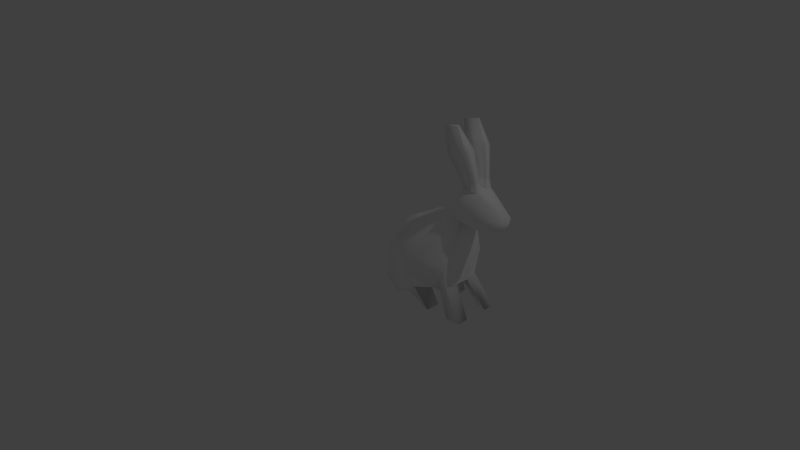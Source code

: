 # Source: doll_rabbit.blend  (saved by Blender 2.76.0; exported with 4.5.12 LTS)
import bpy
from mathutils import Matrix  # noqa: F401  (used for matrix-valued properties, if any)

bpy.ops.wm.read_factory_settings(use_empty=True)
scene = bpy.context.scene
scene.name = 'Scene'

# ---- collections
col_collection_1 = bpy.data.collections.new('Collection 1'); scene.collection.children.link(col_collection_1)

# ---- materials (node trees are filled in below, after node groups)
mat_doll_rabbit = bpy.data.materials.new('doll_rabbit_')
mat_doll_rabbit.alpha_threshold = 0.0
mat_doll_rabbit.use_transparent_shadow = False
mat_doll_rabbit.diffuse_color = (1.0, 1.0, 1.0, 1.0)
mat_doll_rabbit.roughness = 0.5

# ---- material node trees

# ---- world
world_world = bpy.data.worlds.new('World'); scene.world = world_world
world_world.color = (0.05088, 0.05088, 0.05088)
world_world.use_sun_shadow = False
world_world.sun_shadow_jitter_overblur = 0.0
world_world.cycles.sampling_method = 'MANUAL'
world_world.cycles.sample_map_resolution = 256

# ---- cameras
cam_camera = bpy.data.cameras.new('Camera')
cam_camera.clip_end = 100.0
cam_camera.lens = 35.0
cam_camera.sensor_width = 32.0
cam_camera.sensor_height = 18.0
cam_camera.ortho_scale = 7.314
cam_camera.dof.focus_distance = 0.0
cam_camera.dof.aperture_fstop = 128.0

# ---- lights
light_lamp = bpy.data.lights.new('Lamp', 'POINT')
light_lamp.transmission_factor = 0.0
light_lamp.cutoff_distance = 30.0
light_lamp.energy = 100.0
light_lamp.shadow_buffer_clip_start = 1.001
light_lamp.shadow_soft_size = 0.1
light_lamp.shadow_maximum_resolution = 0.006
light_lamp.use_absolute_resolution = True
light_lamp.cycles.use_multiple_importance_sampling = False

# ---- meshes
me_untitled = bpy.data.meshes.new('Untitled')
me_untitled.from_pydata([(7.64, 12.35, -0.8144), (6.417, 11.74, -0.5789), (4.412, 11.49, -0.6808), (4.808, 13.17, -1.877), (-5.14, 8.707, -3.403), (-2.388, 4.773, -4.59), (-6.918, 2.472, -3.615), (-7.207, 6.488, -2.715), (-2.135, 2.724, -3.678), (-6.037, 0.2545, -2.89), (7.64, 12.35, 1.084), (4.808, 13.17, 2.147), (4.412, 11.49, 0.9506), (6.417, 11.74, 0.8487), (-5.14, 8.707, 3.672), (-7.207, 6.488, 2.985), (-6.918, 2.472, 3.885), (-2.388, 4.773, 4.86), (-6.037, 0.2545, 3.16), (-2.135, 2.724, 3.947), (2.494, 12.02, -1.213), (3.002, 13.51, -2.09), (2.879, 15.05, -1.964), (1.132, 13.16, -1.507), (0.7407, 14.08, -0.5245), (2.657, 15.82, -0.7921), (2.657, 15.82, 1.062), (0.7407, 14.08, 0.7943), (1.132, 13.16, 1.776), (2.879, 15.05, 2.234), (3.002, 13.51, 2.36), (2.494, 12.02, 1.483), (4.697, 15.11, -1.746), (4.722, 15.99, -1.039), (7.892, 13.51, -0.7555), (4.697, 15.11, 2.016), (4.722, 15.99, 1.308), (7.892, 13.51, 1.025), (-1.283, 7.12, -3.732), (-0.08196, 3.578, -3.498), (-3.202, 9.765, -3.075), (-0.08196, 3.578, 3.768), (-1.283, 7.12, 4.002), (-3.252, 10.31, 2.994), (1.537, 12.38, -1.684), (1.537, 12.38, 1.954), (1.828, 6.624, -2.903), (1.678, 3.774, -2.203), (0.5882, 3.128, -2.248), (1.828, 6.624, 3.172), (0.5882, 3.128, 2.518), (1.678, 3.774, 2.472), (0.7909, 2.773, -1.2), (1.877, 3.48, -0.706), (1.877, 3.48, 0.9758), (0.7909, 2.773, 1.47), (7.957, 12.36, 0.4722), (6.5, 11.71, 0.4711), (6.5, 11.71, -0.2013), (7.957, 12.36, -0.2024), (8.213, 13.62, -0.1985), (8.213, 13.62, 0.4683), (4.834, 16.15, 0.4712), (4.834, 16.15, -0.2014), (2.713, 11.75, -0.196), (4.412, 11.49, -0.2066), (4.412, 11.49, 0.4764), (2.713, 11.75, 0.4658), (0.7204, 14.26, 0.4534), (2.702, 15.88, 0.4749), (2.702, 15.88, -0.2051), (0.7204, 14.26, -0.1836), (-5.783, 10.0, -0.2877), (-7.728, 6.715, -0.2935), (-7.728, 6.715, 0.5633), (-5.783, 10.0, 0.5575), (-2.085, 2.445, 1.469), (-2.085, 2.445, -1.199), (-6.039, 0.009432, -0.4698), (-6.039, 0.009432, 0.7396), (-3.797, 11.04, 0.4986), (-3.797, 11.04, -0.2288), (2.331, -1.187e-07, 2.145), (2.381, -1.187e-07, 3.193), (4.165, -1.187e-07, 1.651), (4.165, -1.187e-07, 3.147), (2.331, -1.187e-07, -1.875), (4.165, -1.187e-07, -1.381), (2.381, -1.187e-07, -2.923), (4.165, -1.187e-07, -2.878), (0.3937, 12.0, -2.021), (0.08287, 12.49, -1.514), (0.08287, 12.49, 1.783), (0.3937, 12.0, 2.29), (1.258, 10.62, -2.363), (2.466, 9.178, -1.792), (0.7649, 9.514, -2.983), (0.9044, 11.18, -2.23), (0.9044, 11.18, 2.5), (1.258, 10.62, 2.632), (0.7649, 9.514, 3.252), (2.466, 9.178, 2.062), (-0.1216, 12.82, -0.5173), (-0.1216, 12.82, 0.7871), (2.661, 8.868, -0.6173), (2.661, 8.868, 0.8871), (-1.621, 11.23, -2.456), (-1.621, 11.23, 2.726), (-8.092, 3.159, -0.524), (-8.092, 3.159, 0.7938), (-7.418, 1.021, 0.797), (-7.418, 1.021, -0.5272), (-7.751, 1.794, -1.272), (-7.751, 1.794, 1.542), (-8.12, 0.6784, -0.4468), (-8.465, 1.477, -1.199), (-8.12, 0.6784, 0.7166), (-8.465, 1.477, 1.469), (-8.816, 2.877, 0.6979), (-8.816, 2.877, -0.4281), (-9.001, 1.167, 0.8923), (-8.848, 0.8059, 0.5649), (-9.207, 2.027, 0.5646), (-9.207, 2.027, -0.2948), (-9.001, 1.167, -0.6225), (-8.848, 0.8059, -0.2951), (-0.5884, -1.187e-07, -3.14), (-5.289, -1.187e-07, -2.191), (-0.5384, -1.187e-07, -1.361), (-5.291, -1.187e-07, -0.5347), (-5.251, -1.187e-07, 1.801), (-0.5476, -1.187e-07, 3.338), (-5.253, -1.187e-07, 0.6594), (-0.4973, -1.187e-07, 1.559), (4.506, 17.27, 0.5725), (4.413, 17.09, 1.41), (2.42, 16.75, 0.5759), (2.382, 16.69, 1.163), (4.506, 17.27, -0.3027), (2.42, 16.75, -0.3061), (4.413, 17.09, -1.14), (2.382, 16.69, -0.893), (3.868, 20.67, 0.9055), (3.701, 20.44, 2.079), (0.9035, 19.92, 0.9088), (0.8345, 19.82, 1.794), (0.9035, 19.92, -0.639), (0.8345, 19.82, -1.524), (3.868, 20.67, -0.6357), (3.701, 20.44, -1.81), (0.2785, 22.68, -1.39), (2.282, 23.12, -1.59), (0.2797, 22.69, -1.373), (2.301, 23.22, -1.373), (2.282, 23.12, 1.86), (0.2785, 22.68, 1.66), (2.301, 23.22, 1.643), (0.2797, 22.69, 1.643)], [], [(0, 1, 2, 3), (4, 5, 6, 7), (5, 8, 9, 6), (10, 11, 12, 13), (14, 15, 16, 17), (17, 16, 18, 19), (2, 20, 21, 3), (22, 23, 24, 25), (26, 27, 28, 29), (11, 30, 31, 12), (3, 21, 22, 32), (32, 22, 25, 33), (3, 32, 34, 0), (32, 33, 34), (35, 29, 30, 11), (36, 26, 29, 35), (11, 10, 37, 35), (37, 36, 35), (5, 38, 39, 8), (40, 38, 5, 4), (17, 19, 41, 42), (43, 14, 17, 42), (21, 20, 44), (23, 22, 21, 44), (28, 45, 30, 29), (30, 45, 31), (39, 46, 47, 48), (49, 41, 50, 51), (52, 53, 54, 55), (56, 57, 58, 59), (59, 60, 61, 56), (62, 61, 60, 63), (64, 65, 66, 67), (68, 69, 70, 71), (72, 73, 74, 75), (55, 76, 77, 52), (69, 62, 63, 70), (65, 58, 57, 66), (78, 77, 76, 79), (75, 80, 81, 72), (2, 1, 58, 65), (4, 7, 73, 72), (34, 60, 59, 0), (59, 58, 1, 0), (57, 13, 12, 66), (74, 15, 14, 75), (56, 61, 37, 10), (13, 57, 56, 10), (64, 20, 2, 65), (24, 71, 70, 25), (31, 67, 66, 12), (68, 27, 26, 69), (60, 34, 33, 63), (36, 37, 61, 62), (39, 52, 77, 8), (72, 81, 40, 4), (55, 41, 19, 76), (43, 80, 75, 14), (52, 39, 48), (46, 53, 47), (54, 49, 51), (41, 55, 50), (50, 55, 82, 83), (55, 54, 84, 82), (54, 51, 85, 84), (51, 50, 83, 85), (53, 52, 86, 87), (52, 48, 88, 86), (48, 47, 89, 88), (47, 53, 87, 89), (88, 89, 87, 86), (82, 84, 85, 83), (24, 23, 90, 91), (27, 92, 93, 28), (94, 44, 20, 95), (46, 96, 94, 95), (44, 94, 97, 23), (96, 97, 94), (45, 28, 98, 99), (100, 99, 98), (99, 101, 31, 45), (49, 101, 99, 100), (23, 97, 90), (28, 93, 98), (71, 102, 103, 68), (103, 102, 81, 80), (53, 104, 105, 54), (105, 104, 64, 67), (81, 102, 91, 106, 40), (102, 71, 24, 91), (103, 92, 27, 68), (80, 43, 107, 92, 103), (46, 95, 104, 53), (104, 95, 20, 64), (105, 67, 31, 101), (49, 54, 105, 101), (46, 39, 38, 96), (49, 100, 42, 41), (91, 90, 106), (93, 92, 107), (38, 40, 106, 96), (106, 90, 97, 96), (107, 100, 98, 93), (42, 100, 107, 43), (108, 109, 74, 73), (78, 79, 110, 111), (108, 73, 7, 6, 112), (111, 112, 6, 9, 78), (74, 109, 113, 16, 15), (113, 110, 79, 18, 16), (112, 111, 114, 115), (111, 110, 116, 114), (110, 113, 117, 116), (113, 109, 118, 117), (109, 108, 119, 118), (108, 112, 115, 119), (116, 117, 120, 121), (117, 118, 122, 120), (118, 119, 123, 122), (119, 115, 124, 123), (115, 114, 125, 124), (114, 116, 121, 125), (122, 123, 125, 121), (123, 124, 125), (121, 120, 122), (9, 8, 126, 127), (8, 77, 128, 126), (77, 78, 129, 128), (78, 9, 127, 129), (19, 18, 130, 131), (18, 79, 132, 130), (79, 76, 133, 132), (76, 19, 131, 133), (128, 129, 127, 126), (130, 132, 133, 131), (36, 62, 134, 135), (62, 69, 136, 134), (69, 26, 137, 136), (26, 36, 135, 137), (70, 63, 138, 139), (63, 33, 140, 138), (33, 25, 141, 140), (25, 70, 139, 141), (135, 134, 142, 143), (134, 136, 144, 142), (136, 137, 145, 144), (137, 135, 143, 145), (141, 139, 146, 147), (139, 138, 148, 146), (138, 140, 149, 148), (140, 141, 147, 149), (149, 147, 150, 151), (147, 146, 152, 150), (146, 148, 153, 152), (148, 149, 151, 153), (145, 143, 154, 155), (143, 142, 156, 154), (142, 144, 157, 156), (144, 145, 155, 157), (150, 152, 153, 151), (157, 155, 154, 156)])
me_untitled.polygons.foreach_set('use_smooth', [True] * 161)
_uv = me_untitled.uv_layers.new(name='map1')
_uv.uv.foreach_set('vector', [0.3459, 0.6209, 0.3515, 0.5913, 0.3603, 0.565, 0.4071, 0.6181, 0.4796, 0.2073, 0.5841, 0.2343, 0.5199, 0.3402, 0.4667, 0.2649, 0.5841, 0.2343, 0.6226, 0.2722, 0.5711, 0.3786, 0.5199, 0.3402, 0.3157, 0.6209, 0.2575, 0.6169, 0.3024, 0.567, 0.3107, 0.5913, 0.3388, 0.2074, 0.3516, 0.2649, 0.2984, 0.3401, 0.2344, 0.2343, 0.2344, 0.2343, 0.2984, 0.3401, 0.2473, 0.3783, 0.196, 0.2721, 0.3603, 0.565, 0.441, 0.5081, 0.4898, 0.593, 0.4071, 0.6181, 0.4973, 0.6525, 0.5622, 0.5479, 0.6121, 0.6, 0.5288, 0.7016, 0.1372, 0.7005, 0.05435, 0.6008, 0.1033, 0.5491, 0.1679, 0.652, 0.2575, 0.6169, 0.1749, 0.593, 0.2226, 0.5093, 0.3024, 0.567, 0.4071, 0.6181, 0.4898, 0.593, 0.4973, 0.6525, 0.4149, 0.6811, 0.4149, 0.6811, 0.4973, 0.6525, 0.5288, 0.7016, 0.4449, 0.7282, 0.4071, 0.6181, 0.4149, 0.6811, 0.349, 0.6412, 0.3459, 0.6209, 0.4149, 0.6811, 0.379, 0.7085, 0.349, 0.6412, 0.2493, 0.6803, 0.1679, 0.652, 0.1749, 0.593, 0.2575, 0.6169, 0.2194, 0.7265, 0.1372, 0.7005, 0.1679, 0.652, 0.2493, 0.6803, 0.2575, 0.6169, 0.3157, 0.6209, 0.313, 0.6412, 0.2493, 0.6803, 0.313, 0.6412, 0.2847, 0.708, 0.2493, 0.6803, 0.5841, 0.2343, 0.5639, 0.1738, 0.6513, 0.216, 0.6226, 0.2722, 0.486, 0.1649, 0.5639, 0.1738, 0.5841, 0.2343, 0.4796, 0.2073, 0.2344, 0.2343, 0.196, 0.2721, 0.1676, 0.216, 0.2546, 0.1741, 0.3436, 0.1585, 0.3388, 0.2074, 0.2344, 0.2343, 0.2546, 0.1741, 0.4898, 0.593, 0.441, 0.5081, 0.5189, 0.5106, 0.5622, 0.5479, 0.4973, 0.6525, 0.4898, 0.593, 0.5189, 0.5106, 0.1033, 0.5491, 0.1458, 0.5121, 0.1749, 0.593, 0.1679, 0.652, 0.1749, 0.593, 0.1458, 0.5121, 0.2226, 0.5093, 0.6513, 0.216, 0.6294, 0.1216, 0.6911, 0.1722, 0.6909, 0.2059, 0.1896, 0.1221, 0.1676, 0.216, 0.1282, 0.2057, 0.1282, 0.1723, 0.8571, 0.8081, 0.8313, 0.8259, 0.7954, 0.8257, 0.7699, 0.8077, 0.3258, 0.6209, 0.3215, 0.5913, 0.3402, 0.5913, 0.3362, 0.6209, 0.3362, 0.6209, 0.337, 0.6412, 0.3251, 0.6412, 0.3258, 0.6209, 0.3187, 0.7143, 0.3251, 0.6412, 0.337, 0.6412, 0.3448, 0.7145, 0.3594, 0.4855, 0.3439, 0.5619, 0.319, 0.5626, 0.3033, 0.486, 0.3184, 0.8939, 0.3181, 0.7963, 0.3446, 0.7964, 0.3432, 0.894, 0.4164, 0.1974, 0.4176, 0.2681, 0.4007, 0.2681, 0.4016, 0.1974, 0.7699, 0.8077, 0.7529, 0.6911, 0.8743, 0.691, 0.8571, 0.8081, 0.3181, 0.7963, 0.3187, 0.7143, 0.3448, 0.7145, 0.3446, 0.7964, 0.3439, 0.5619, 0.3402, 0.5913, 0.3215, 0.5913, 0.319, 0.5626, 0.8297, 0.5415, 0.8743, 0.691, 0.7529, 0.6911, 0.7965, 0.5418, 0.4016, 0.1974, 0.4012, 0.1554, 0.4171, 0.1554, 0.4164, 0.1974, 0.3603, 0.565, 0.3515, 0.5913, 0.3402, 0.5913, 0.3439, 0.5619, 0.4796, 0.2073, 0.4667, 0.2649, 0.4176, 0.2681, 0.4164, 0.1974, 0.349, 0.6412, 0.337, 0.6412, 0.3362, 0.6209, 0.3459, 0.6209, 0.3362, 0.6209, 0.3402, 0.5913, 0.3515, 0.5913, 0.3459, 0.6209, 0.3215, 0.5913, 0.3107, 0.5913, 0.3024, 0.567, 0.319, 0.5626, 0.4007, 0.2681, 0.3516, 0.2649, 0.3388, 0.2074, 0.4016, 0.1974, 0.3258, 0.6209, 0.3251, 0.6412, 0.313, 0.6412, 0.3157, 0.6209, 0.3107, 0.5913, 0.3215, 0.5913, 0.3258, 0.6209, 0.3157, 0.6209, 0.3594, 0.4855, 0.441, 0.5081, 0.3603, 0.565, 0.3439, 0.5619, 0.3575, 0.8979, 0.3432, 0.894, 0.3446, 0.7964, 0.3673, 0.7993, 0.2226, 0.5093, 0.3033, 0.486, 0.319, 0.5626, 0.3024, 0.567, 0.3184, 0.8939, 0.3041, 0.8977, 0.2953, 0.7989, 0.3181, 0.7963, 0.337, 0.6412, 0.349, 0.6412, 0.379, 0.7085, 0.3448, 0.7145, 0.2847, 0.708, 0.313, 0.6412, 0.3251, 0.6412, 0.3187, 0.7143, 0.9406, 0.8006, 0.8571, 0.8081, 0.8743, 0.691, 0.9744, 0.7308, 0.4164, 0.1974, 0.4171, 0.1554, 0.486, 0.1649, 0.4796, 0.2073, 0.7699, 0.8077, 0.6874, 0.7998, 0.6543, 0.7308, 0.7529, 0.6911, 0.3436, 0.1585, 0.4012, 0.1554, 0.4016, 0.1974, 0.3388, 0.2074, 0.8571, 0.8081, 0.9406, 0.8006, 0.8913, 0.8086, 0.9758, 0.1773, 0.9281, 0.1061, 0.9603, 0.1121, 0.8925, 0.1061, 0.8447, 0.1773, 0.8603, 0.1121, 0.6874, 0.7998, 0.7699, 0.8077, 0.7361, 0.808, 0.7361, 0.808, 0.7699, 0.8077, 0.7506, 0.8826, 0.7291, 0.8852, 0.7699, 0.8077, 0.7954, 0.8257, 0.7781, 0.9073, 0.7506, 0.8826, 0.8925, 0.1061, 0.8603, 0.1121, 0.852, 0.007827, 0.8837, 0.009961, 0.1282, 0.1723, 0.1282, 0.2057, 0.02769, 0.208, 0.002949, 0.1674, 0.8313, 0.8259, 0.8571, 0.8081, 0.8759, 0.8839, 0.8478, 0.9085, 0.8571, 0.8081, 0.8913, 0.8086, 0.8976, 0.8868, 0.8759, 0.8839, 0.6909, 0.2059, 0.6911, 0.1722, 0.8171, 0.1677, 0.792, 0.2084, 0.9603, 0.1121, 0.9281, 0.1061, 0.9369, 0.009961, 0.9686, 0.007826, 0.8921, 0.8965, 0.8718, 0.9254, 0.8478, 0.9085, 0.8759, 0.8839, 0.7506, 0.8826, 0.7781, 0.9073, 0.7542, 0.9237, 0.7344, 0.8949, 0.4262, 0.02067, 0.4613, 0.0294, 0.4796, 0.06301, 0.4573, 0.06206, 0.3915, 0.02071, 0.3605, 0.06251, 0.3381, 0.06374, 0.3562, 0.02981, 0.9776, 0.2715, 0.9622, 0.3125, 0.9399, 0.3021, 0.951, 0.2368, 0.9758, 0.1773, 0.9948, 0.2456, 0.9776, 0.2715, 0.951, 0.2368, 0.9622, 0.3125, 0.9776, 0.2715, 0.9823, 0.2865, 0.9669, 0.3329, 0.9948, 0.2456, 0.9823, 0.2865, 0.9776, 0.2715, 0.8584, 0.3125, 0.8537, 0.3329, 0.8383, 0.2865, 0.843, 0.2715, 0.8257, 0.2456, 0.843, 0.2715, 0.8383, 0.2865, 0.843, 0.2715, 0.8695, 0.2368, 0.8807, 0.3021, 0.8584, 0.3125, 0.8447, 0.1773, 0.8695, 0.2368, 0.843, 0.2715, 0.8257, 0.2456, 0.4613, 0.0294, 0.5069, 0.06318, 0.4796, 0.06301, 0.3562, 0.02981, 0.3381, 0.06374, 0.311, 0.06416, 0.417, 0.01743, 0.4276, 0.06111, 0.3905, 0.06115, 0.4007, 0.01744, 0.3905, 0.06115, 0.4276, 0.06111, 0.4171, 0.1554, 0.4012, 0.1554, 0.9281, 0.1061, 0.926, 0.2302, 0.8945, 0.2302, 0.8925, 0.1061, 0.8945, 0.2302, 0.926, 0.2302, 0.9174, 0.2962, 0.9032, 0.2962, 0.4171, 0.1554, 0.4276, 0.06111, 0.4573, 0.06206, 0.474, 0.1149, 0.486, 0.1649, 0.4276, 0.06111, 0.417, 0.01743, 0.4262, 0.02067, 0.4573, 0.06206, 0.3905, 0.06115, 0.3605, 0.06251, 0.3915, 0.02071, 0.4007, 0.01744, 0.4012, 0.1554, 0.3436, 0.1585, 0.3436, 0.1159, 0.3605, 0.06251, 0.3905, 0.06115, 0.9758, 0.1773, 0.951, 0.2368, 0.926, 0.2302, 0.9281, 0.1061, 0.926, 0.2302, 0.951, 0.2368, 0.9399, 0.3021, 0.9174, 0.2962, 0.8945, 0.2302, 0.9032, 0.2962, 0.8807, 0.3021, 0.8695, 0.2368, 0.8447, 0.1773, 0.8925, 0.1061, 0.8945, 0.2302, 0.8695, 0.2368, 0.6294, 0.1216, 0.6513, 0.216, 0.5639, 0.1738, 0.5481, 0.09323, 0.1896, 0.1221, 0.2704, 0.09441, 0.2546, 0.1741, 0.1676, 0.216, 0.4573, 0.06206, 0.4796, 0.06301, 0.474, 0.1149, 0.3381, 0.06374, 0.3605, 0.06251, 0.3436, 0.1159, 0.5639, 0.1738, 0.486, 0.1649, 0.474, 0.1149, 0.5481, 0.09323, 0.474, 0.1149, 0.4796, 0.06301, 0.5069, 0.06318, 0.5481, 0.09323, 0.3436, 0.1159, 0.2704, 0.09441, 0.311, 0.06416, 0.3381, 0.06374, 0.2546, 0.1741, 0.2704, 0.09441, 0.3436, 0.1159, 0.3436, 0.1585, 0.4283, 0.3475, 0.3899, 0.3474, 0.4007, 0.2681, 0.4176, 0.2681, 0.8297, 0.5415, 0.7965, 0.5418, 0.7945, 0.4935, 0.8309, 0.4931, 0.4283, 0.3475, 0.4176, 0.2681, 0.4667, 0.2649, 0.5199, 0.3402, 0.4602, 0.3757, 0.4519, 0.404, 0.4602, 0.3757, 0.5199, 0.3402, 0.5307, 0.4047, 0.4769, 0.4419, 0.4007, 0.2681, 0.3899, 0.3474, 0.358, 0.3756, 0.2984, 0.3401, 0.3516, 0.2649, 0.358, 0.3756, 0.3642, 0.4044, 0.3398, 0.4426, 0.2869, 0.4044, 0.2984, 0.3401, 0.163, 0.06518, 0.1376, 0.09602, 0.1284, 0.08178, 0.1434, 0.066, 0.1376, 0.09602, 0.09618, 0.09595, 0.1054, 0.0817, 0.1284, 0.08178, 0.09618, 0.09595, 0.07087, 0.06518, 0.09053, 0.06603, 0.1054, 0.0817, 0.07087, 0.06518, 0.09734, 0.02631, 0.1063, 0.03997, 0.09053, 0.06603, 0.09734, 0.02631, 0.1365, 0.0263, 0.1275, 0.03997, 0.1063, 0.03997, 0.1365, 0.0263, 0.163, 0.06518, 0.1434, 0.066, 0.1275, 0.03997, 0.1054, 0.0817, 0.09053, 0.06603, 0.1055, 0.06648, 0.1105, 0.0716, 0.09053, 0.06603, 0.1063, 0.03997, 0.1104, 0.05449, 0.1055, 0.06648, 0.1063, 0.03997, 0.1275, 0.03997, 0.1234, 0.05451, 0.1104, 0.05449, 0.1275, 0.03997, 0.1434, 0.066, 0.1283, 0.06659, 0.1234, 0.05451, 0.1434, 0.066, 0.1284, 0.08178, 0.1235, 0.07156, 0.1283, 0.06659, 0.1284, 0.08178, 0.1054, 0.0817, 0.1105, 0.0716, 0.1235, 0.07156, 0.1104, 0.05449, 0.1234, 0.05451, 0.1235, 0.07156, 0.1105, 0.0716, 0.1234, 0.05451, 0.1283, 0.06659, 0.1235, 0.07156, 0.1105, 0.0716, 0.1055, 0.06648, 0.1104, 0.05449, 0.5711, 0.3786, 0.6226, 0.2722, 0.697, 0.3069, 0.5985, 0.3806, 0.9744, 0.7308, 0.8743, 0.691, 0.9457, 0.6296, 0.9851, 0.6456, 0.8743, 0.691, 0.8297, 0.5415, 0.8568, 0.5621, 0.9457, 0.6296, 0.8297, 0.5415, 0.8837, 0.482, 0.8809, 0.5153, 0.8568, 0.5621, 0.196, 0.2721, 0.2473, 0.3783, 0.2072, 0.3881, 0.1176, 0.2994, 0.7494, 0.4829, 0.7965, 0.5418, 0.7797, 0.5595, 0.7574, 0.5321, 0.7965, 0.5418, 0.7529, 0.6911, 0.6819, 0.6312, 0.7797, 0.5595, 0.7529, 0.6911, 0.6543, 0.7308, 0.6451, 0.6473, 0.6819, 0.6312, 0.9457, 0.6296, 0.8568, 0.5621, 0.8704, 0.5444, 0.976, 0.5956, 0.7592, 0.5394, 0.7797, 0.5595, 0.6819, 0.6312, 0.6509, 0.5988, 0.2194, 0.7265, 0.2341, 0.7463, 0.2129, 0.7713, 0.1924, 0.7565, 0.2341, 0.7463, 0.2709, 0.7859, 0.2574, 0.8046, 0.2129, 0.7713, 0.2709, 0.7859, 0.2825, 0.7941, 0.2702, 0.8122, 0.2574, 0.8046, 0.1372, 0.7005, 0.2194, 0.7265, 0.1924, 0.7565, 0.132, 0.7323, 0.3934, 0.7874, 0.43, 0.7484, 0.4511, 0.7736, 0.4066, 0.8061, 0.43, 0.7484, 0.4449, 0.7282, 0.4718, 0.759, 0.4511, 0.7736, 0.4449, 0.7282, 0.5288, 0.7016, 0.5348, 0.7342, 0.4718, 0.759, 0.3819, 0.7953, 0.3934, 0.7874, 0.4066, 0.8061, 0.3938, 0.8133, 0.1924, 0.7565, 0.2129, 0.7713, 0.1695, 0.8378, 0.1502, 0.8271, 0.2129, 0.7713, 0.2574, 0.8046, 0.2185, 0.879, 0.1695, 0.8378, 0.2574, 0.8046, 0.2702, 0.8122, 0.2346, 0.8922, 0.2185, 0.879, 0.132, 0.7323, 0.1924, 0.7565, 0.1502, 0.8271, 0.08372, 0.8104, 0.3938, 0.8133, 0.4066, 0.8061, 0.4437, 0.8812, 0.4275, 0.894, 0.4066, 0.8061, 0.4511, 0.7736, 0.4941, 0.8406, 0.4437, 0.8812, 0.4511, 0.7736, 0.4718, 0.759, 0.5139, 0.8305, 0.4941, 0.8406, 0.4718, 0.759, 0.5348, 0.7342, 0.5808, 0.816, 0.5139, 0.8305, 0.5139, 0.8305, 0.5808, 0.816, 0.5846, 0.89, 0.5331, 0.8926, 0.4275, 0.894, 0.4437, 0.8812, 0.4915, 0.9305, 0.4913, 0.9308, 0.4437, 0.8812, 0.4941, 0.8406, 0.5299, 0.8971, 0.4915, 0.9305, 0.4941, 0.8406, 0.5139, 0.8305, 0.5331, 0.8926, 0.5299, 0.8971, 0.08372, 0.8104, 0.1502, 0.8271, 0.1281, 0.8882, 0.0777, 0.8826, 0.1502, 0.8271, 0.1695, 0.8378, 0.1311, 0.8928, 0.1281, 0.8882, 0.1695, 0.8378, 0.2185, 0.879, 0.1694, 0.9285, 0.1311, 0.8928, 0.2185, 0.879, 0.2346, 0.8922, 0.1697, 0.9288, 0.1694, 0.9285, 0.5846, 0.89, 0.5846, 0.8904, 0.5299, 0.8971, 0.5331, 0.8926, 0.07766, 0.8831, 0.0777, 0.8826, 0.1281, 0.8882, 0.1311, 0.8928])
me_untitled.materials.append(mat_doll_rabbit)
me_untitled.use_remesh_preserve_volume = False
me_untitled.use_remesh_preserve_attributes = False
me_untitled.use_mirror_vertex_groups = False
me_untitled.update()
me_untitled.normals_split_custom_set([tuple(v) for v in zip(*[iter([0.5172, -0.4802, -0.7085, 0.2344, -0.8974, -0.3739, 0.02461, -0.8616, -0.5071, 0.166, -0.2709, -0.9482, -0.4174, 0.5059, -0.7549, 0.03067, -0.006282, -0.9995, -0.6127, -0.245, -0.7513, -0.7693, 0.2605, -0.5833, 0.03067, -0.006282, -0.9995, 0.4003, -0.3619, -0.8419, -0.2817, -0.7072, -0.6484, -0.6127, -0.245, -0.7513, 0.5172, -0.4802, 0.7085, 0.166, -0.2709, 0.9482, 0.02461, -0.8616, 0.5071, 0.2344, -0.8974, 0.3739, -0.437, 0.5105, 0.7405, -0.7693, 0.2605, 0.5833, -0.6127, -0.245, 0.7513, 0.03427, 0.001664, 0.9994, 0.03427, 0.001664, 0.9994, -0.6127, -0.245, 0.7513, -0.2619, -0.7442, 0.6145, 0.403, -0.4053, 0.8206, 0.02461, -0.8616, -0.5071, 0.4245, -0.5036, -0.7524, 0.01357, -0.2596, -0.9656, 0.166, -0.2709, -0.9482, -0.2398, 0.3917, -0.8883, -0.2113, 0.3915, -0.8956, -0.6313, 0.6167, -0.4702, -0.6483, 0.4318, -0.6271, -0.6483, 0.4318, 0.6271, -0.6313, 0.6167, 0.4702, -0.2113, 0.3915, 0.8956, -0.2398, 0.3917, 0.8883, 0.166, -0.2709, 0.9482, 0.01356, -0.2596, 0.9656, 0.4245, -0.5036, 0.7524, 0.02461, -0.8616, 0.5071, 0.166, -0.2709, -0.9482, 0.01357, -0.2596, -0.9656, -0.2398, 0.3917, -0.8883, 0.2439, 0.3849, -0.8902, 0.2439, 0.3849, -0.8902, -0.2398, 0.3917, -0.8883, -0.6483, 0.4318, -0.6271, 0.4654, 0.5379, -0.7029, 0.166, -0.2709, -0.9482, 0.2439, 0.3849, -0.8902, 0.6486, 0.3291, -0.6863, 0.5172, -0.4802, -0.7085, 0.2439, 0.3849, -0.8902, 0.4654, 0.5379, -0.7029, 0.6486, 0.3291, -0.6863, 0.2439, 0.3849, 0.8902, -0.2398, 0.3917, 0.8883, 0.01356, -0.2596, 0.9656, 0.166, -0.2709, 0.9482, 0.4654, 0.5379, 0.7029, -0.6483, 0.4318, 0.6271, -0.2398, 0.3917, 0.8883, 0.2439, 0.3849, 0.8902, 0.166, -0.2709, 0.9482, 0.5172, -0.4802, 0.7085, 0.6486, 0.3291, 0.6863, 0.2439, 0.3849, 0.8902, 0.6486, 0.3291, 0.6863, 0.4654, 0.5379, 0.7029, 0.2439, 0.3849, 0.8902, 0.03067, -0.006282, -0.9995, 0.1885, 0.1423, -0.9717, 0.3389, -0.5462, -0.766, 0.4003, -0.3619, -0.8419, -0.2146, 0.6155, -0.7584, 0.1885, 0.1423, -0.9717, 0.03067, -0.006282, -0.9995, -0.4174, 0.5059, -0.7549, 0.03427, 0.001664, 0.9994, 0.403, -0.4053, 0.8206, 0.3389, -0.5462, 0.766, 0.1812, 0.1496, 0.972, -0.2365, 0.6323, 0.7377, -0.437, 0.5105, 0.7405, 0.03427, 0.001664, 0.9994, 0.1812, 0.1496, 0.972, 0.01357, -0.2596, -0.9656, 0.4245, -0.5036, -0.7524, 0.1766, 0.004752, -0.9843, -0.2113, 0.3915, -0.8956, -0.2398, 0.3917, -0.8883, 0.01357, -0.2596, -0.9656, 0.1766, 0.004752, -0.9843, -0.2113, 0.3915, 0.8956, 0.1766, 0.004752, 0.9843, 0.01356, -0.2596, 0.9656, -0.2398, 0.3917, 0.8883, 0.01356, -0.2596, 0.9656, 0.1766, 0.004752, 0.9843, 0.4245, -0.5036, 0.7524, 0.3389, -0.5462, -0.766, 0.7628, -0.07599, -0.6422, 0.7838, 0.09943, -0.613, -0.1377, -0.6086, -0.7814, 0.7628, -0.07599, 0.6422, 0.3389, -0.5462, 0.766, -0.1377, -0.6086, 0.7814, 0.7838, 0.09943, 0.613, -0.05842, -0.9957, 0.07163, 0.9634, -0.2348, 0.1294, 0.9634, -0.2348, -0.1294, -0.05843, -0.9957, -0.07162, 0.7607, -0.6229, 0.1827, 0.2633, -0.9629, 0.05871, 0.2633, -0.9629, -0.05871, 0.7607, -0.6229, -0.1827, 0.7607, -0.6229, -0.1827, 0.907, 0.35, -0.2344, 0.907, 0.35, 0.2344, 0.7607, -0.6229, 0.1827, 0.5615, 0.8153, -0.1415, 0.907, 0.35, 0.2344, 0.907, 0.35, -0.2344, 0.5615, 0.8153, 0.1415, 0.6364, -0.7609, -0.1266, -0.03021, -0.9983, -0.04949, -0.03021, -0.9983, 0.04949, 0.6364, -0.7609, 0.1267, -0.7479, 0.6515, 0.1273, -0.6915, 0.6707, -0.2682, -0.6915, 0.6707, 0.2682, -0.7479, 0.6515, -0.1273, -0.6604, 0.7248, -0.1964, -0.9372, 0.309, -0.162, -0.9372, 0.309, 0.162, -0.6756, 0.7143, 0.1827, -0.05843, -0.9957, -0.07162, 0.6395, -0.7263, -0.2521, 0.6296, -0.7366, 0.247, -0.05842, -0.9957, 0.07163, -0.6915, 0.6707, -0.2682, 0.5615, 0.8153, -0.1415, 0.5615, 0.8153, 0.1415, -0.6915, 0.6707, 0.2682, -0.03021, -0.9983, -0.04949, 0.2633, -0.9629, -0.05871, 0.2633, -0.9629, 0.05871, -0.03021, -0.9983, 0.04949, -0.2379, -0.952, 0.1925, 0.6296, -0.7366, 0.247, 0.6395, -0.7263, -0.2521, -0.2344, -0.9528, -0.1928, -0.6756, 0.7143, 0.1827, -0.4563, 0.8702, 0.186, -0.4475, 0.8697, -0.2084, -0.6604, 0.7248, -0.1964, 0.02461, -0.8616, -0.5071, 0.2344, -0.8974, -0.3739, 0.2633, -0.9629, -0.05871, -0.03021, -0.9983, -0.04949, -0.4174, 0.5059, -0.7549, -0.7693, 0.2605, -0.5833, -0.9372, 0.309, -0.162, -0.6604, 0.7248, -0.1964, 0.6486, 0.3291, -0.6863, 0.907, 0.35, -0.2344, 0.7607, -0.6229, -0.1827, 0.5172, -0.4802, -0.7085, 0.7607, -0.6229, -0.1827, 0.2633, -0.9629, -0.05871, 0.2344, -0.8974, -0.3739, 0.5172, -0.4802, -0.7085, 0.2633, -0.9629, 0.05871, 0.2344, -0.8974, 0.3739, 0.02461, -0.8616, 0.5071, -0.03021, -0.9983, 0.04949, -0.9372, 0.309, 0.162, -0.7693, 0.2605, 0.5833, -0.437, 0.5105, 0.7405, -0.6756, 0.7143, 0.1827, 0.7607, -0.6229, 0.1827, 0.907, 0.35, 0.2344, 0.6486, 0.3291, 0.6863, 0.5172, -0.4802, 0.7085, 0.2344, -0.8974, 0.3739, 0.2633, -0.9629, 0.05871, 0.7607, -0.6229, 0.1827, 0.5172, -0.4802, 0.7085, 0.6364, -0.7609, -0.1266, 0.4245, -0.5036, -0.7524, 0.02461, -0.8616, -0.5071, -0.03021, -0.9983, -0.04949, -0.6313, 0.6167, -0.4702, -0.7479, 0.6515, -0.1273, -0.6915, 0.6707, 0.2682, -0.6483, 0.4318, -0.6271, 0.4245, -0.5036, 0.7524, 0.6364, -0.7609, 0.1267, -0.03021, -0.9983, 0.04949, 0.02461, -0.8616, 0.5071, -0.7479, 0.6515, 0.1273, -0.6313, 0.6167, 0.4702, -0.6483, 0.4318, 0.6271, -0.6915, 0.6707, -0.2682, 0.907, 0.35, -0.2344, 0.6486, 0.3291, -0.6863, 0.4654, 0.5379, -0.7029, 0.5615, 0.8153, 0.1415, 0.4654, 0.5379, 0.7029, 0.6486, 0.3291, 0.6863, 0.907, 0.35, 0.2344, 0.5615, 0.8153, -0.1415, 0.3389, -0.5462, -0.766, -0.05842, -0.9957, 0.07163, 0.6296, -0.7366, 0.247, 0.4003, -0.3619, -0.8419, -0.6604, 0.7248, -0.1964, -0.4475, 0.8697, -0.2084, -0.2146, 0.6155, -0.7584, -0.4174, 0.5059, -0.7549, -0.05843, -0.9957, -0.07162, 0.3389, -0.5462, 0.766, 0.403, -0.4053, 0.8206, 0.6395, -0.7263, -0.2521, -0.2365, 0.6323, 0.7377, -0.4563, 0.8702, 0.186, -0.6756, 0.7143, 0.1827, -0.437, 0.5105, 0.7405, -0.05842, -0.9957, 0.07163, 0.3389, -0.5462, -0.766, -0.1377, -0.6086, -0.7814, 0.7628, -0.07599, -0.6422, 0.9634, -0.2348, 0.1294, 0.7838, 0.09943, -0.613, 0.9634, -0.2348, -0.1294, 0.7628, -0.07599, 0.6422, 0.7838, 0.09943, 0.613, 0.3389, -0.5462, 0.766, -0.05843, -0.9957, -0.07162, -0.1377, -0.6086, 0.7814, -0.1377, -0.6086, 0.7814, -0.05843, -0.9957, -0.07162, -0.476, -0.7897, -0.3871, -0.4733, -0.6984, 0.5369, -0.05843, -0.9957, -0.07162, 0.9634, -0.2348, -0.1294, 0.4503, -0.5831, -0.6761, -0.476, -0.7897, -0.3871, 0.9634, -0.2348, -0.1294, 0.7838, 0.09943, 0.613, 0.6291, -0.2017, 0.7507, 0.4503, -0.5831, -0.6761, 0.7838, 0.09943, 0.613, -0.1377, -0.6086, 0.7814, -0.4733, -0.6984, 0.5369, 0.6291, -0.2017, 0.7507, 0.9634, -0.2348, 0.1294, -0.05842, -0.9957, 0.07163, -0.476, -0.7897, 0.3871, 0.4503, -0.5831, 0.6762, -0.05842, -0.9957, 0.07163, -0.1377, -0.6086, -0.7814, -0.4733, -0.6983, -0.5369, -0.476, -0.7897, 0.3871, -0.1377, -0.6086, -0.7814, 0.7838, 0.09943, -0.613, 0.6291, -0.2016, -0.7507, -0.4733, -0.6983, -0.5369, 0.7838, 0.09943, -0.613, 0.9634, -0.2348, 0.1294, 0.4503, -0.5831, 0.6762, 0.6291, -0.2016, -0.7507, -0.4733, -0.6983, -0.5369, 0.6291, -0.2016, -0.7507, 0.4503, -0.5831, 0.6762, -0.476, -0.7897, 0.3871, -0.476, -0.7897, -0.3871, 0.4503, -0.5831, -0.6761, 0.6291, -0.2017, 0.7507, -0.4733, -0.6984, 0.5369, -0.6313, 0.6167, -0.4702, -0.2113, 0.3915, -0.8956, -0.06349, 0.5084, -0.8588, -0.4521, 0.6848, -0.5716, -0.6313, 0.6167, 0.4702, -0.4442, 0.6965, 0.5635, -0.06349, 0.5084, 0.8588, -0.2113, 0.3915, 0.8956, 0.4072, 0.2744, -0.8711, 0.1766, 0.004752, -0.9843, 0.4245, -0.5036, -0.7524, 0.8376, 0.06891, -0.5419, 0.7628, -0.07599, -0.6422, 0.2574, 0.2643, -0.9294, 0.4072, 0.2744, -0.8711, 0.8376, 0.06891, -0.5419, 0.1766, 0.004752, -0.9843, 0.4072, 0.2744, -0.8711, 0.172, 0.3502, -0.9208, -0.2113, 0.3915, -0.8956, 0.2574, 0.2643, -0.9294, 0.172, 0.3502, -0.9208, 0.4072, 0.2744, -0.8711, 0.1766, 0.004752, 0.9843, -0.2113, 0.3915, 0.8956, 0.172, 0.3502, 0.9208, 0.4072, 0.2744, 0.8711, 0.249, 0.2643, 0.9318, 0.4072, 0.2744, 0.8711, 0.172, 0.3502, 0.9208, 0.4072, 0.2744, 0.8711, 0.8376, 0.06891, 0.5419, 0.4245, -0.5036, 0.7524, 0.1766, 0.004752, 0.9843, 0.7628, -0.07599, 0.6422, 0.8376, 0.06891, 0.5419, 0.4072, 0.2744, 0.8711, 0.249, 0.2643, 0.9318, -0.2113, 0.3915, -0.8956, 0.172, 0.3502, -0.9208, -0.06349, 0.5084, -0.8588, -0.2113, 0.3915, 0.8956, -0.06349, 0.5084, 0.8588, 0.172, 0.3502, 0.9208, -0.7479, 0.6515, -0.1273, -0.6685, 0.7197, -0.1875, -0.6599, 0.73, 0.1779, -0.7479, 0.6515, 0.1273, -0.6599, 0.73, 0.1779, -0.6685, 0.7197, -0.1875, -0.4475, 0.8697, -0.2084, -0.4563, 0.8702, 0.186, 0.9634, -0.2348, 0.1294, 0.9925, -0.07179, -0.09944, 0.9925, -0.07179, 0.09944, 0.9634, -0.2348, -0.1294, 0.9925, -0.07179, 0.09944, 0.9925, -0.07179, -0.09944, 0.6364, -0.7609, -0.1266, 0.6364, -0.7609, 0.1267, -0.4475, 0.8697, -0.2084, -0.6685, 0.7197, -0.1875, -0.4521, 0.6848, -0.5716, -0.1168, 0.5805, -0.8059, -0.2146, 0.6155, -0.7584, -0.6685, 0.7197, -0.1875, -0.7479, 0.6515, -0.1273, -0.6313, 0.6167, -0.4702, -0.4521, 0.6848, -0.5716, -0.6599, 0.73, 0.1779, -0.4442, 0.6965, 0.5635, -0.6313, 0.6167, 0.4702, -0.7479, 0.6515, 0.1273, -0.4563, 0.8702, 0.186, -0.2365, 0.6323, 0.7377, -0.1192, 0.5907, 0.798, -0.4442, 0.6965, 0.5635, -0.6599, 0.73, 0.1779, 0.7628, -0.07599, -0.6422, 0.8376, 0.06891, -0.5419, 0.9925, -0.07179, -0.09944, 0.9634, -0.2348, 0.1294, 0.9925, -0.07179, -0.09944, 0.8376, 0.06891, -0.5419, 0.4245, -0.5036, -0.7524, 0.6364, -0.7609, -0.1266, 0.9925, -0.07179, 0.09944, 0.6364, -0.7609, 0.1267, 0.4245, -0.5036, 0.7524, 0.8376, 0.06891, 0.5419, 0.7628, -0.07599, 0.6422, 0.9634, -0.2348, -0.1294, 0.9925, -0.07179, 0.09944, 0.8376, 0.06891, 0.5419, 0.7628, -0.07599, -0.6422, 0.3389, -0.5462, -0.766, 0.1885, 0.1423, -0.9717, 0.2574, 0.2643, -0.9294, 0.7628, -0.07599, 0.6422, 0.249, 0.2643, 0.9318, 0.1812, 0.1496, 0.972, 0.3389, -0.5462, 0.766, -0.4521, 0.6848, -0.5716, -0.06349, 0.5084, -0.8588, -0.1168, 0.5805, -0.8059, -0.06349, 0.5084, 0.8588, -0.4442, 0.6965, 0.5635, -0.1192, 0.5907, 0.798, 0.1885, 0.1423, -0.9717, -0.2146, 0.6155, -0.7584, -0.1168, 0.5805, -0.8059, 0.2574, 0.2643, -0.9294, -0.1168, 0.5805, -0.8059, -0.06349, 0.5084, -0.8588, 0.172, 0.3502, -0.9208, 0.2574, 0.2643, -0.9294, -0.1192, 0.5907, 0.798, 0.249, 0.2643, 0.9318, 0.172, 0.3502, 0.9208, -0.06349, 0.5084, 0.8588, 0.1812, 0.1496, 0.972, 0.249, 0.2643, 0.9318, -0.1192, 0.5907, 0.798, -0.2365, 0.6323, 0.7377, -0.8061, 0.4631, -0.3683, -0.8061, 0.4631, 0.3683, -0.9372, 0.309, 0.162, -0.9372, 0.309, -0.162, -0.2379, -0.952, 0.1925, -0.2344, -0.9528, -0.1928, -0.2149, -0.9215, 0.3234, -0.2149, -0.9215, -0.3234, -0.8061, 0.4631, -0.3683, -0.9372, 0.309, -0.162, -0.7693, 0.2605, -0.5833, -0.6127, -0.245, -0.7513, -0.5992, -0.268, -0.7544, -0.2149, -0.9215, -0.3234, -0.5992, -0.268, -0.7544, -0.6127, -0.245, -0.7513, -0.2817, -0.7072, -0.6484, -0.2379, -0.952, 0.1925, -0.9372, 0.309, 0.162, -0.8061, 0.4631, 0.3683, -0.5992, -0.2679, 0.7544, -0.6127, -0.245, 0.7513, -0.7693, 0.2605, 0.5833, -0.5992, -0.2679, 0.7544, -0.2149, -0.9215, 0.3234, -0.2344, -0.9528, -0.1928, -0.2619, -0.7442, 0.6145, -0.6127, -0.245, 0.7513, -0.5992, -0.268, -0.7544, -0.2149, -0.9215, -0.3234, 0.05911, -0.916, -0.3968, -0.3248, -0.2407, -0.9146, -0.2149, -0.9215, -0.3234, -0.2149, -0.9215, 0.3234, 0.05911, -0.916, 0.3968, 0.05911, -0.916, -0.3968, -0.2149, -0.9215, 0.3234, -0.5992, -0.2679, 0.7544, -0.3248, -0.2407, 0.9146, 0.05911, -0.916, 0.3968, -0.5992, -0.2679, 0.7544, -0.8061, 0.4631, 0.3683, -0.6758, 0.5726, 0.464, -0.3248, -0.2407, 0.9146, -0.8061, 0.4631, 0.3683, -0.8061, 0.4631, -0.3683, -0.6758, 0.5726, -0.464, -0.6758, 0.5726, 0.464, -0.8061, 0.4631, -0.3683, -0.5992, -0.268, -0.7544, -0.3248, -0.2407, -0.9146, -0.6758, 0.5726, -0.464, 0.05911, -0.916, 0.3968, -0.3248, -0.2407, 0.9146, -0.799, -0.347, 0.4911, -0.712, -0.6852, 0.1538, -0.3248, -0.2407, 0.9146, -0.6758, 0.5726, 0.464, -0.9884, 0.003149, 0.1521, -0.799, -0.347, 0.4911, -0.6758, 0.5726, 0.464, -0.6758, 0.5726, -0.464, -0.9884, 0.003169, -0.1521, -0.9884, 0.003149, 0.1521, -0.6758, 0.5726, -0.464, -0.3248, -0.2407, -0.9146, -0.799, -0.347, -0.4911, -0.9884, 0.003169, -0.1521, -0.3248, -0.2407, -0.9146, 0.05911, -0.916, -0.3968, -0.712, -0.6852, -0.1538, -0.799, -0.347, -0.4911, 0.05911, -0.916, -0.3968, 0.05911, -0.916, 0.3968, -0.712, -0.6852, 0.1538, -0.712, -0.6852, -0.1538, -0.9884, 0.003149, 0.1521, -0.9884, 0.003169, -0.1521, -0.712, -0.6852, -0.1538, -0.712, -0.6852, 0.1538, -0.9884, 0.003169, -0.1521, -0.799, -0.347, -0.4911, -0.712, -0.6852, -0.1538, -0.712, -0.6852, 0.1538, -0.799, -0.347, 0.4911, -0.9884, 0.003149, 0.1521, -0.2817, -0.7072, -0.6484, 0.4003, -0.3619, -0.8419, 0.5306, -0.6052, -0.5935, -0.08073, -0.9255, -0.3702, 0.4003, -0.3619, -0.8419, 0.6296, -0.7366, 0.247, 0.6835, -0.2874, 0.671, 0.5306, -0.6052, -0.5935, 0.6296, -0.7366, 0.247, -0.2379, -0.952, 0.1925, 0.005093, -0.9015, 0.4328, 0.6835, -0.2874, 0.671, -0.2379, -0.952, 0.1925, -0.2817, -0.7072, -0.6484, -0.08073, -0.9255, -0.3702, 0.005093, -0.9015, 0.4328, 0.403, -0.4053, 0.8206, -0.2619, -0.7442, 0.6145, -0.05774, -0.9444, 0.3236, 0.5164, -0.6829, 0.5168, -0.2619, -0.7442, 0.6145, -0.2344, -0.9528, -0.1928, 0.01998, -0.8974, -0.4408, -0.05774, -0.9444, 0.3236, -0.2344, -0.9528, -0.1928, 0.6395, -0.7263, -0.2521, 0.6882, -0.2344, -0.6866, 0.01998, -0.8974, -0.4408, 0.6395, -0.7263, -0.2521, 0.403, -0.4053, 0.8206, 0.5164, -0.6829, 0.5168, 0.6882, -0.2344, -0.6866, 0.6835, -0.2874, 0.671, 0.005093, -0.9015, 0.4328, -0.08073, -0.9255, -0.3702, 0.5306, -0.6052, -0.5935, -0.05774, -0.9444, 0.3236, 0.01998, -0.8974, -0.4408, 0.6882, -0.2344, -0.6866, 0.5164, -0.6829, 0.5168, 0.4654, 0.5379, 0.7029, 0.5615, 0.8153, -0.1415, 0.7275, 0.2383, -0.6434, 0.6101, 0.0278, 0.7918, 0.5615, 0.8153, -0.1415, -0.6915, 0.6707, -0.2682, -0.6422, -0.178, -0.7456, 0.7275, 0.2383, -0.6434, -0.6915, 0.6707, -0.2682, -0.6483, 0.4318, 0.6271, -0.701, -0.3696, 0.6099, -0.6422, -0.178, -0.7456, -0.6483, 0.4318, 0.6271, 0.4654, 0.5379, 0.7029, 0.6101, 0.0278, 0.7918, -0.701, -0.3696, 0.6099, -0.6915, 0.6707, 0.2682, 0.5615, 0.8153, 0.1415, 0.7275, 0.2383, 0.6434, -0.6422, -0.178, 0.7456, 0.5615, 0.8153, 0.1415, 0.4654, 0.5379, -0.7029, 0.6101, 0.02777, -0.7919, 0.7275, 0.2383, 0.6434, 0.4654, 0.5379, -0.7029, -0.6483, 0.4318, -0.6271, -0.701, -0.3696, -0.6099, 0.6101, 0.02777, -0.7919, -0.6483, 0.4318, -0.6271, -0.6915, 0.6707, 0.2682, -0.6422, -0.178, 0.7456, -0.701, -0.3696, -0.6099, 0.6101, 0.0278, 0.7918, 0.7275, 0.2383, -0.6434, 0.6843, 0.3818, -0.6213, 0.5708, 0.1531, 0.8067, 0.7275, 0.2383, -0.6434, -0.6422, -0.178, -0.7456, -0.6671, -0.09502, -0.7389, 0.6843, 0.3818, -0.6213, -0.6422, -0.178, -0.7456, -0.701, -0.3696, 0.6099, -0.7262, -0.2864, 0.625, -0.6671, -0.09502, -0.7389, -0.701, -0.3696, 0.6099, 0.6101, 0.0278, 0.7918, 0.5708, 0.1531, 0.8067, -0.7262, -0.2864, 0.625, -0.701, -0.3696, -0.6099, -0.6422, -0.178, 0.7456, -0.6671, -0.09499, 0.7389, -0.7262, -0.2864, -0.625, -0.6422, -0.178, 0.7456, 0.7275, 0.2383, 0.6434, 0.6843, 0.3818, 0.6213, -0.6671, -0.09499, 0.7389, 0.7275, 0.2383, 0.6434, 0.6101, 0.02777, -0.7919, 0.5708, 0.1531, -0.8067, 0.6843, 0.3818, 0.6213, 0.6101, 0.02777, -0.7919, -0.701, -0.3696, -0.6099, -0.7262, -0.2864, -0.625, 0.5708, 0.1531, -0.8067, 0.5708, 0.1531, -0.8067, -0.7262, -0.2864, -0.625, -0.6704, 0.3727, -0.6417, 0.2374, 0.6417, -0.7292, -0.7262, -0.2864, -0.625, -0.6671, -0.09499, 0.7389, -0.734, 0.5459, 0.4039, -0.6704, 0.3727, -0.6417, -0.6671, -0.09499, 0.7389, 0.6843, 0.3818, 0.6213, 0.3195, 0.9222, 0.218, -0.734, 0.5459, 0.4039, 0.6843, 0.3818, 0.6213, 0.5708, 0.1531, -0.8067, 0.2374, 0.6417, -0.7292, 0.3195, 0.9222, 0.218, -0.7262, -0.2864, 0.625, 0.5708, 0.1531, 0.8067, 0.2374, 0.6417, 0.7292, -0.6704, 0.3727, 0.6417, 0.5708, 0.1531, 0.8067, 0.6843, 0.3818, -0.6213, 0.3195, 0.9222, -0.218, 0.2374, 0.6417, 0.7292, 0.6843, 0.3818, -0.6213, -0.6671, -0.09502, -0.7389, -0.734, 0.5459, -0.4039, 0.3195, 0.9222, -0.218, -0.6671, -0.09502, -0.7389, -0.7262, -0.2864, 0.625, -0.6704, 0.3727, 0.6417, -0.734, 0.5459, -0.4039, -0.6704, 0.3727, -0.6417, -0.734, 0.5459, 0.4039, 0.3195, 0.9222, 0.218, 0.2374, 0.6417, -0.7292, -0.734, 0.5459, -0.4039, -0.6704, 0.3727, 0.6417, 0.2374, 0.6417, 0.7292, 0.3195, 0.9222, -0.218])] * 3)])

# ---- objects
ob_doll_rabbit = bpy.data.objects.new('doll_rabbit', me_untitled)
ob_lamp = bpy.data.objects.new('Lamp', light_lamp)
ob_camera = bpy.data.objects.new('Camera', cam_camera)

# ---- transforms, parenting, visibility, modifiers, constraints
ob_doll_rabbit.location = (0.0, -3.166e-08, -3.725e-07)
ob_doll_rabbit.rotation_euler = (1.571, -0.0, 0.0)
ob_doll_rabbit.scale = (0.01, 0.01, 0.01)
ob_doll_rabbit.color = (0.8, 0.8, 0.8, 1.0)
ob_doll_rabbit.lineart.crease_threshold = 0.0
ob_lamp.location = (4.076, 1.005, 5.904)
ob_lamp.rotation_euler = (0.6503, 0.05522, 1.866)
ob_lamp.lock_rotations_4d = False
ob_lamp.empty_display_type = 'ARROWS'
ob_lamp.color = (0.0, 0.0, 0.0, 0.0)
ob_lamp.lineart.crease_threshold = 0.0
ob_camera.location = (0.6124, -0.652, 0.5462)
ob_camera.rotation_euler = (1.109, 0.01082, 0.8149)
ob_camera.lock_rotations_4d = False
ob_camera.empty_display_type = 'ARROWS'
ob_camera.color = (0.0, 0.0, 0.0, 0.0)
ob_camera.display_type = 'WIRE'
ob_camera.lineart.crease_threshold = 0.0

# ---- collection membership
col_collection_1.objects.link(ob_doll_rabbit)
col_collection_1.objects.link(ob_lamp)
col_collection_1.objects.link(ob_camera)

# ---- scene / render settings (as saved in the file)
scene.camera = ob_camera
scene.frame_start = 1; scene.frame_end = 250; scene.frame_set(1)
scene.render.engine = 'BLENDER_EEVEE_NEXT'
scene.render.resolution_percentage = 50
scene.render.fps = 30
scene.render.dither_intensity = 0.0
scene.cycles.use_denoising = False
scene.cycles.samples = 10
scene.cycles.sampling_pattern = 'TABULATED_SOBOL'
scene.cycles.light_sampling_threshold = 0.0
scene.cycles.use_adaptive_sampling = False
scene.cycles.use_light_tree = False
scene.cycles.blur_glossy = 0.0
scene.cycles.pixel_filter_type = 'GAUSSIAN'
scene.cycles.sample_clamp_indirect = 0.0
scene.view_settings.view_transform = 'Standard'
bpy.context.view_layer.update()
